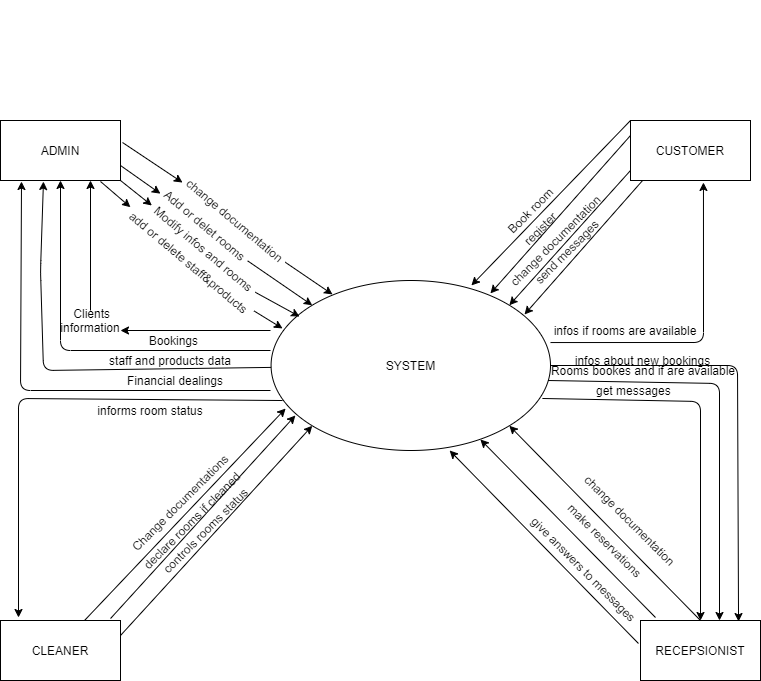

The diagram above was exported from draw.io. Its source (the exported page's mxGraphModel, read from the mxfile embedded in the PNG):
<mxGraphModel dx="204" dy="413" grid="1" gridSize="10" guides="1" tooltips="1" connect="1" arrows="1" fold="1" page="1" pageScale="1" pageWidth="850" pageHeight="1100" math="0" shadow="0">
  <root>
    <mxCell id="0" />
    <mxCell id="1" parent="0" />
    <mxCell id="zpEb9GnJ2ukm8_gmLN1c-2" value="SYSTEM" style="ellipse;whiteSpace=wrap;html=1;" parent="1" vertex="1">
      <mxGeometry x="390.58" y="300" width="279.42" height="170" as="geometry" />
    </mxCell>
    <mxCell id="zpEb9GnJ2ukm8_gmLN1c-3" value="CUSTOMER" style="rounded=0;whiteSpace=wrap;html=1;" parent="1" vertex="1">
      <mxGeometry x="750" y="140" width="120" height="60" as="geometry" />
    </mxCell>
    <mxCell id="zpEb9GnJ2ukm8_gmLN1c-4" value="&lt;span&gt;RECEPSIONIST&lt;/span&gt;" style="rounded=0;whiteSpace=wrap;html=1;" parent="1" vertex="1">
      <mxGeometry x="760" y="640" width="120" height="60" as="geometry" />
    </mxCell>
    <mxCell id="zpEb9GnJ2ukm8_gmLN1c-5" value="ADMIN" style="rounded=0;whiteSpace=wrap;html=1;" parent="1" vertex="1">
      <mxGeometry x="120" y="140" width="120" height="60" as="geometry" />
    </mxCell>
    <mxCell id="zpEb9GnJ2ukm8_gmLN1c-6" value="CLEANER" style="rounded=0;whiteSpace=wrap;html=1;" parent="1" vertex="1">
      <mxGeometry x="120" y="640" width="120" height="60" as="geometry" />
    </mxCell>
    <mxCell id="zpEb9GnJ2ukm8_gmLN1c-7" value="" style="endArrow=classic;html=1;exitX=1.017;exitY=0.367;exitDx=0;exitDy=0;exitPerimeter=0;entryX=0;entryY=0.75;entryDx=0;entryDy=0;" parent="1" source="zpEb9GnJ2ukm8_gmLN1c-5" target="zpEb9GnJ2ukm8_gmLN1c-8" edge="1">
      <mxGeometry width="50" height="50" relative="1" as="geometry">
        <mxPoint x="290" y="310" as="sourcePoint" />
        <mxPoint x="340" y="260" as="targetPoint" />
      </mxGeometry>
    </mxCell>
    <mxCell id="zpEb9GnJ2ukm8_gmLN1c-8" value="change documentation" style="text;html=1;strokeColor=none;fillColor=none;align=center;verticalAlign=middle;whiteSpace=wrap;rounded=0;rotation=40;" parent="1" vertex="1">
      <mxGeometry x="290" y="230" width="130" height="20" as="geometry" />
    </mxCell>
    <mxCell id="zpEb9GnJ2ukm8_gmLN1c-10" value="" style="endArrow=classic;html=1;exitX=1;exitY=0.5;exitDx=0;exitDy=0;entryX=0;entryY=0;entryDx=0;entryDy=0;" parent="1" source="zpEb9GnJ2ukm8_gmLN1c-11" target="zpEb9GnJ2ukm8_gmLN1c-2" edge="1">
      <mxGeometry width="50" height="50" relative="1" as="geometry">
        <mxPoint x="290" y="310" as="sourcePoint" />
        <mxPoint x="370" y="290" as="targetPoint" />
      </mxGeometry>
    </mxCell>
    <mxCell id="zpEb9GnJ2ukm8_gmLN1c-11" value="Add or delet rooms" style="text;html=1;strokeColor=none;fillColor=none;align=center;verticalAlign=middle;whiteSpace=wrap;rounded=0;rotation=40;" parent="1" vertex="1">
      <mxGeometry x="270" y="230" width="110" height="30" as="geometry" />
    </mxCell>
    <mxCell id="zpEb9GnJ2ukm8_gmLN1c-12" value="" style="endArrow=classic;html=1;exitX=1;exitY=0.75;exitDx=0;exitDy=0;" parent="1" source="zpEb9GnJ2ukm8_gmLN1c-5" target="zpEb9GnJ2ukm8_gmLN1c-11" edge="1">
      <mxGeometry width="50" height="50" relative="1" as="geometry">
        <mxPoint x="240" y="185" as="sourcePoint" />
        <mxPoint x="399.96000000000004" y="320" as="targetPoint" />
      </mxGeometry>
    </mxCell>
    <mxCell id="zpEb9GnJ2ukm8_gmLN1c-13" value="" style="endArrow=classic;html=1;exitX=1;exitY=0.5;exitDx=0;exitDy=0;entryX=0.22;entryY=0.082;entryDx=0;entryDy=0;entryPerimeter=0;" parent="1" source="zpEb9GnJ2ukm8_gmLN1c-8" target="zpEb9GnJ2ukm8_gmLN1c-2" edge="1">
      <mxGeometry width="50" height="50" relative="1" as="geometry">
        <mxPoint x="290" y="310" as="sourcePoint" />
        <mxPoint x="340" y="260" as="targetPoint" />
      </mxGeometry>
    </mxCell>
    <mxCell id="zpEb9GnJ2ukm8_gmLN1c-15" value="" style="endArrow=classic;html=1;exitX=1;exitY=1;exitDx=0;exitDy=0;entryX=0;entryY=0.5;entryDx=0;entryDy=0;" parent="1" source="zpEb9GnJ2ukm8_gmLN1c-5" target="zpEb9GnJ2ukm8_gmLN1c-16" edge="1">
      <mxGeometry width="50" height="50" relative="1" as="geometry">
        <mxPoint x="290" y="310" as="sourcePoint" />
        <mxPoint x="280" y="230" as="targetPoint" />
      </mxGeometry>
    </mxCell>
    <mxCell id="zpEb9GnJ2ukm8_gmLN1c-16" value="Modify infos and rooms" style="text;html=1;strokeColor=none;fillColor=none;align=center;verticalAlign=middle;whiteSpace=wrap;rounded=0;rotation=40;" parent="1" vertex="1">
      <mxGeometry x="255.58" y="258.39" width="135" height="20" as="geometry" />
    </mxCell>
    <mxCell id="zpEb9GnJ2ukm8_gmLN1c-17" value="" style="endArrow=classic;html=1;exitX=1;exitY=0.5;exitDx=0;exitDy=0;entryX=0.102;entryY=0.212;entryDx=0;entryDy=0;entryPerimeter=0;" parent="1" source="zpEb9GnJ2ukm8_gmLN1c-16" target="zpEb9GnJ2ukm8_gmLN1c-2" edge="1">
      <mxGeometry width="50" height="50" relative="1" as="geometry">
        <mxPoint x="350" y="350" as="sourcePoint" />
        <mxPoint x="381.372000089469" y="375.0018363461586" as="targetPoint" />
      </mxGeometry>
    </mxCell>
    <mxCell id="zpEb9GnJ2ukm8_gmLN1c-18" value="" style="endArrow=classic;html=1;entryX=0;entryY=0.25;entryDx=0;entryDy=0;" parent="1" target="zpEb9GnJ2ukm8_gmLN1c-19" edge="1">
      <mxGeometry width="50" height="50" relative="1" as="geometry">
        <mxPoint x="220" y="201" as="sourcePoint" />
        <mxPoint x="240" y="220" as="targetPoint" />
        <Array as="points" />
      </mxGeometry>
    </mxCell>
    <mxCell id="zpEb9GnJ2ukm8_gmLN1c-19" value="add or delete staff&amp;amp;products" style="text;html=1;strokeColor=none;fillColor=none;align=center;verticalAlign=middle;whiteSpace=wrap;rounded=0;rotation=40;" parent="1" vertex="1">
      <mxGeometry x="227.83" y="272.42" width="161.46" height="20" as="geometry" />
    </mxCell>
    <mxCell id="zpEb9GnJ2ukm8_gmLN1c-20" value="" style="endArrow=classic;html=1;exitX=1;exitY=0.25;exitDx=0;exitDy=0;entryX=0.041;entryY=0.282;entryDx=0;entryDy=0;entryPerimeter=0;" parent="1" source="zpEb9GnJ2ukm8_gmLN1c-19" target="zpEb9GnJ2ukm8_gmLN1c-2" edge="1">
      <mxGeometry width="50" height="50" relative="1" as="geometry">
        <mxPoint x="350" y="360" as="sourcePoint" />
        <mxPoint x="381.372000089469" y="385.0018363461586" as="targetPoint" />
      </mxGeometry>
    </mxCell>
    <mxCell id="zpEb9GnJ2ukm8_gmLN1c-22" value="" style="endArrow=classic;html=1;entryX=0.75;entryY=1;entryDx=0;entryDy=0;" parent="1" source="zpEb9GnJ2ukm8_gmLN1c-23" target="zpEb9GnJ2ukm8_gmLN1c-5" edge="1">
      <mxGeometry width="50" height="50" relative="1" as="geometry">
        <mxPoint x="390" y="350" as="sourcePoint" />
        <mxPoint x="390" y="350" as="targetPoint" />
        <Array as="points" />
      </mxGeometry>
    </mxCell>
    <mxCell id="zpEb9GnJ2ukm8_gmLN1c-23" value="&amp;nbsp; &amp;nbsp; &amp;nbsp; Clients&amp;nbsp; &amp;nbsp; &amp;nbsp; information" style="text;html=1;strokeColor=none;fillColor=none;align=center;verticalAlign=middle;whiteSpace=wrap;rounded=0;" parent="1" vertex="1">
      <mxGeometry x="150" y="330" width="120" height="20" as="geometry" />
    </mxCell>
    <mxCell id="zpEb9GnJ2ukm8_gmLN1c-24" value="" style="endArrow=classic;html=1;entryX=0.75;entryY=1;entryDx=0;entryDy=0;" parent="1" target="zpEb9GnJ2ukm8_gmLN1c-23" edge="1">
      <mxGeometry width="50" height="50" relative="1" as="geometry">
        <mxPoint x="390" y="350" as="sourcePoint" />
        <mxPoint x="280" y="350" as="targetPoint" />
        <Array as="points" />
      </mxGeometry>
    </mxCell>
    <mxCell id="zpEb9GnJ2ukm8_gmLN1c-25" value="" style="endArrow=classic;html=1;entryX=0.5;entryY=1;entryDx=0;entryDy=0;" parent="1" target="zpEb9GnJ2ukm8_gmLN1c-5" edge="1">
      <mxGeometry width="50" height="50" relative="1" as="geometry">
        <mxPoint x="390" y="370" as="sourcePoint" />
        <mxPoint x="191.372000089469" y="405.0018363461586" as="targetPoint" />
        <Array as="points">
          <mxPoint x="180" y="370" />
        </Array>
      </mxGeometry>
    </mxCell>
    <mxCell id="zpEb9GnJ2ukm8_gmLN1c-26" value="Bookings&amp;nbsp;" style="text;html=1;strokeColor=none;fillColor=none;align=center;verticalAlign=middle;whiteSpace=wrap;rounded=0;" parent="1" vertex="1">
      <mxGeometry x="220" y="350" width="150" height="20" as="geometry" />
    </mxCell>
    <mxCell id="zpEb9GnJ2ukm8_gmLN1c-29" value="" style="endArrow=classic;html=1;entryX=0.358;entryY=1.017;entryDx=0;entryDy=0;entryPerimeter=0;" parent="1" source="zpEb9GnJ2ukm8_gmLN1c-2" target="zpEb9GnJ2ukm8_gmLN1c-5" edge="1">
      <mxGeometry width="50" height="50" relative="1" as="geometry">
        <mxPoint x="390" y="390" as="sourcePoint" />
        <mxPoint x="120" y="290" as="targetPoint" />
        <Array as="points">
          <mxPoint x="163" y="390" />
          <mxPoint x="160" y="290" />
        </Array>
      </mxGeometry>
    </mxCell>
    <mxCell id="zpEb9GnJ2ukm8_gmLN1c-30" value="staff and products data" style="text;html=1;strokeColor=none;fillColor=none;align=center;verticalAlign=middle;whiteSpace=wrap;rounded=0;" parent="1" vertex="1">
      <mxGeometry x="220" y="370" width="140" height="20" as="geometry" />
    </mxCell>
    <mxCell id="zpEb9GnJ2ukm8_gmLN1c-31" value="" style="endArrow=classic;html=1;entryX=0.175;entryY=1.017;entryDx=0;entryDy=0;entryPerimeter=0;" parent="1" target="zpEb9GnJ2ukm8_gmLN1c-5" edge="1">
      <mxGeometry width="50" height="50" relative="1" as="geometry">
        <mxPoint x="390" y="410" as="sourcePoint" />
        <mxPoint x="131" y="200" as="targetPoint" />
        <Array as="points">
          <mxPoint x="140" y="410" />
        </Array>
      </mxGeometry>
    </mxCell>
    <mxCell id="zpEb9GnJ2ukm8_gmLN1c-32" value="Financial dealings" style="text;html=1;strokeColor=none;fillColor=none;align=center;verticalAlign=middle;whiteSpace=wrap;rounded=0;" parent="1" vertex="1">
      <mxGeometry x="240" y="390" width="110" height="20" as="geometry" />
    </mxCell>
    <mxCell id="zpEb9GnJ2ukm8_gmLN1c-35" value="" style="endArrow=classic;html=1;entryX=0.15;entryY=-0.05;entryDx=0;entryDy=0;entryPerimeter=0;exitX=0.041;exitY=0.706;exitDx=0;exitDy=0;exitPerimeter=0;" parent="1" source="zpEb9GnJ2ukm8_gmLN1c-2" target="zpEb9GnJ2ukm8_gmLN1c-6" edge="1">
      <mxGeometry width="50" height="50" relative="1" as="geometry">
        <mxPoint x="200" y="450" as="sourcePoint" />
        <mxPoint x="397.0066599999999" y="417.98" as="targetPoint" />
        <Array as="points">
          <mxPoint x="138" y="418" />
        </Array>
      </mxGeometry>
    </mxCell>
    <mxCell id="zpEb9GnJ2ukm8_gmLN1c-34" value="informs room status" style="text;html=1;strokeColor=none;fillColor=none;align=center;verticalAlign=middle;whiteSpace=wrap;rounded=0;" parent="1" vertex="1">
      <mxGeometry x="210" y="420" width="120" height="20" as="geometry" />
    </mxCell>
    <mxCell id="zpEb9GnJ2ukm8_gmLN1c-37" value="" style="endArrow=classic;html=1;exitX=0.7;exitY=0;exitDx=0;exitDy=0;exitPerimeter=0;entryX=0.052;entryY=0.753;entryDx=0;entryDy=0;entryPerimeter=0;" parent="1" source="zpEb9GnJ2ukm8_gmLN1c-6" target="zpEb9GnJ2ukm8_gmLN1c-2" edge="1">
      <mxGeometry width="50" height="50" relative="1" as="geometry">
        <mxPoint x="300" y="540" as="sourcePoint" />
        <mxPoint x="410" y="420" as="targetPoint" />
      </mxGeometry>
    </mxCell>
    <mxCell id="zpEb9GnJ2ukm8_gmLN1c-38" value="" style="endArrow=classic;html=1;entryX=0.087;entryY=0.794;entryDx=0;entryDy=0;entryPerimeter=0;exitX=0.917;exitY=-0.033;exitDx=0;exitDy=0;exitPerimeter=0;" parent="1" source="zpEb9GnJ2ukm8_gmLN1c-6" target="zpEb9GnJ2ukm8_gmLN1c-2" edge="1">
      <mxGeometry width="50" height="50" relative="1" as="geometry">
        <mxPoint x="300" y="650" as="sourcePoint" />
        <mxPoint x="232" y="639" as="targetPoint" />
      </mxGeometry>
    </mxCell>
    <mxCell id="zpEb9GnJ2ukm8_gmLN1c-39" value="" style="endArrow=classic;html=1;entryX=0;entryY=1;entryDx=0;entryDy=0;exitX=1;exitY=0.25;exitDx=0;exitDy=0;" parent="1" source="zpEb9GnJ2ukm8_gmLN1c-6" target="zpEb9GnJ2ukm8_gmLN1c-2" edge="1">
      <mxGeometry width="50" height="50" relative="1" as="geometry">
        <mxPoint x="300" y="660" as="sourcePoint" />
        <mxPoint x="425.372000089469" y="575.0018363461586" as="targetPoint" />
      </mxGeometry>
    </mxCell>
    <mxCell id="zpEb9GnJ2ukm8_gmLN1c-40" value="Change documentations" style="text;html=1;strokeColor=none;fillColor=none;align=center;verticalAlign=middle;whiteSpace=wrap;rounded=0;rotation=-45;" parent="1" vertex="1">
      <mxGeometry x="220" y="510" width="160" height="24.64" as="geometry" />
    </mxCell>
    <mxCell id="zpEb9GnJ2ukm8_gmLN1c-41" value="declare rooms if cleaned" style="text;html=1;strokeColor=none;fillColor=none;align=center;verticalAlign=middle;whiteSpace=wrap;rounded=0;rotation=-45;" parent="1" vertex="1">
      <mxGeometry x="243.07999999999998" y="530" width="136.92" height="20" as="geometry" />
    </mxCell>
    <mxCell id="zpEb9GnJ2ukm8_gmLN1c-43" value="controls rooms status" style="text;html=1;strokeColor=none;fillColor=none;align=center;verticalAlign=middle;whiteSpace=wrap;rounded=0;rotation=-45;" parent="1" vertex="1">
      <mxGeometry x="260" y="540" width="130" height="20" as="geometry" />
    </mxCell>
    <mxCell id="zpEb9GnJ2ukm8_gmLN1c-45" value="" style="endArrow=classic;html=1;entryX=0.785;entryY=0.076;entryDx=0;entryDy=0;exitX=0;exitY=0.25;exitDx=0;exitDy=0;entryPerimeter=0;" parent="1" source="zpEb9GnJ2ukm8_gmLN1c-3" target="zpEb9GnJ2ukm8_gmLN1c-2" edge="1">
      <mxGeometry width="50" height="50" relative="1" as="geometry">
        <mxPoint x="750" y="178.03" as="sourcePoint" />
        <mxPoint x="597.90964" y="330" as="targetPoint" />
      </mxGeometry>
    </mxCell>
    <mxCell id="zpEb9GnJ2ukm8_gmLN1c-46" value="" style="endArrow=classic;html=1;entryX=1;entryY=0;entryDx=0;entryDy=0;exitX=0;exitY=0.25;exitDx=0;exitDy=0;" parent="1" target="zpEb9GnJ2ukm8_gmLN1c-2" edge="1">
      <mxGeometry width="50" height="50" relative="1" as="geometry">
        <mxPoint x="750" y="190" as="sourcePoint" />
        <mxPoint x="597.90964" y="341.97" as="targetPoint" />
      </mxGeometry>
    </mxCell>
    <mxCell id="zpEb9GnJ2ukm8_gmLN1c-47" value="" style="endArrow=classic;html=1;entryX=0.907;entryY=0.2;entryDx=0;entryDy=0;exitX=0;exitY=0.25;exitDx=0;exitDy=0;entryPerimeter=0;" parent="1" target="zpEb9GnJ2ukm8_gmLN1c-2" edge="1">
      <mxGeometry width="50" height="50" relative="1" as="geometry">
        <mxPoint x="762.09" y="200" as="sourcePoint" />
        <mxPoint x="609.99964" y="351.97" as="targetPoint" />
      </mxGeometry>
    </mxCell>
    <mxCell id="zpEb9GnJ2ukm8_gmLN1c-48" value="" style="endArrow=classic;html=1;entryX=0.608;entryY=1.033;entryDx=0;entryDy=0;exitX=1;exitY=0.365;exitDx=0;exitDy=0;entryPerimeter=0;exitPerimeter=0;" parent="1" source="zpEb9GnJ2ukm8_gmLN1c-2" target="zpEb9GnJ2ukm8_gmLN1c-3" edge="1">
      <mxGeometry width="50" height="50" relative="1" as="geometry">
        <mxPoint x="790" y="360" as="sourcePoint" />
        <mxPoint x="637.90964" y="511.97" as="targetPoint" />
        <Array as="points">
          <mxPoint x="823" y="362" />
        </Array>
      </mxGeometry>
    </mxCell>
    <mxCell id="zpEb9GnJ2ukm8_gmLN1c-49" value="infos if rooms are available" style="text;html=1;strokeColor=none;fillColor=none;align=center;verticalAlign=middle;whiteSpace=wrap;rounded=0;" parent="1" vertex="1">
      <mxGeometry x="670" y="340" width="150" height="20" as="geometry" />
    </mxCell>
    <mxCell id="zpEb9GnJ2ukm8_gmLN1c-50" value="Book room" style="text;html=1;strokeColor=none;fillColor=none;align=center;verticalAlign=middle;whiteSpace=wrap;rounded=0;rotation=-45;" parent="1" vertex="1">
      <mxGeometry x="610" y="220" width="80" height="20" as="geometry" />
    </mxCell>
    <mxCell id="zpEb9GnJ2ukm8_gmLN1c-51" value="register" style="text;html=1;strokeColor=none;fillColor=none;align=center;verticalAlign=middle;whiteSpace=wrap;rounded=0;rotation=-45;" parent="1" vertex="1">
      <mxGeometry x="640" y="238.39" width="40" height="20" as="geometry" />
    </mxCell>
    <mxCell id="zpEb9GnJ2ukm8_gmLN1c-52" value="" style="endArrow=classic;html=1;entryX=0.717;entryY=0.029;entryDx=0;entryDy=0;exitX=0;exitY=0;exitDx=0;exitDy=0;entryPerimeter=0;" parent="1" source="zpEb9GnJ2ukm8_gmLN1c-3" target="zpEb9GnJ2ukm8_gmLN1c-2" edge="1">
      <mxGeometry width="50" height="50" relative="1" as="geometry">
        <mxPoint x="750" y="140" as="sourcePoint" />
        <mxPoint x="597.90964" y="306.97" as="targetPoint" />
      </mxGeometry>
    </mxCell>
    <mxCell id="zpEb9GnJ2ukm8_gmLN1c-53" value="change documentation" style="text;html=1;strokeColor=none;fillColor=none;align=center;verticalAlign=middle;whiteSpace=wrap;rounded=0;rotation=-45;" parent="1" vertex="1">
      <mxGeometry x="590" y="250" width="170" height="20" as="geometry" />
    </mxCell>
    <mxCell id="zpEb9GnJ2ukm8_gmLN1c-54" value="send messages&amp;nbsp;" style="text;html=1;strokeColor=none;fillColor=none;align=center;verticalAlign=middle;whiteSpace=wrap;rounded=0;rotation=-45;" parent="1" vertex="1">
      <mxGeometry x="640" y="260" width="95" height="20" as="geometry" />
    </mxCell>
    <mxCell id="zpEb9GnJ2ukm8_gmLN1c-55" value="" style="endArrow=classic;html=1;entryX=0.817;entryY=0.017;entryDx=0;entryDy=0;entryPerimeter=0;exitX=1;exitY=0.5;exitDx=0;exitDy=0;" parent="1" source="zpEb9GnJ2ukm8_gmLN1c-2" target="zpEb9GnJ2ukm8_gmLN1c-4" edge="1">
      <mxGeometry width="50" height="50" relative="1" as="geometry">
        <mxPoint x="680" y="385" as="sourcePoint" />
        <mxPoint x="730" y="550" as="targetPoint" />
        <Array as="points">
          <mxPoint x="760" y="385" />
          <mxPoint x="857" y="385" />
        </Array>
      </mxGeometry>
    </mxCell>
    <mxCell id="zpEb9GnJ2ukm8_gmLN1c-56" value="" style="endArrow=classic;html=1;exitX=0;exitY=1;exitDx=0;exitDy=0;" parent="1" source="zpEb9GnJ2ukm8_gmLN1c-62" edge="1">
      <mxGeometry width="50" height="50" relative="1" as="geometry">
        <mxPoint x="680" y="450" as="sourcePoint" />
        <mxPoint x="839" y="640" as="targetPoint" />
        <Array as="points">
          <mxPoint x="839" y="403" />
        </Array>
      </mxGeometry>
    </mxCell>
    <mxCell id="zpEb9GnJ2ukm8_gmLN1c-57" value="" style="endArrow=classic;html=1;entryX=1;entryY=1;entryDx=0;entryDy=0;exitX=0.5;exitY=0;exitDx=0;exitDy=0;" parent="1" source="zpEb9GnJ2ukm8_gmLN1c-4" target="zpEb9GnJ2ukm8_gmLN1c-2" edge="1">
      <mxGeometry width="50" height="50" relative="1" as="geometry">
        <mxPoint x="680" y="630" as="sourcePoint" />
        <mxPoint x="527.90964" y="781.97" as="targetPoint" />
      </mxGeometry>
    </mxCell>
    <mxCell id="zpEb9GnJ2ukm8_gmLN1c-58" value="" style="endArrow=classic;html=1;exitX=0.125;exitY=-0.05;exitDx=0;exitDy=0;exitPerimeter=0;entryX=0.749;entryY=0.935;entryDx=0;entryDy=0;entryPerimeter=0;" parent="1" source="zpEb9GnJ2ukm8_gmLN1c-4" target="zpEb9GnJ2ukm8_gmLN1c-2" edge="1">
      <mxGeometry width="50" height="50" relative="1" as="geometry">
        <mxPoint x="700" y="750" as="sourcePoint" />
        <mxPoint x="520" y="680" as="targetPoint" />
      </mxGeometry>
    </mxCell>
    <mxCell id="zpEb9GnJ2ukm8_gmLN1c-59" value="" style="endArrow=classic;html=1;entryX=0.639;entryY=1;entryDx=0;entryDy=0;exitX=-0.017;exitY=0.383;exitDx=0;exitDy=0;entryPerimeter=0;exitPerimeter=0;" parent="1" source="zpEb9GnJ2ukm8_gmLN1c-4" target="zpEb9GnJ2ukm8_gmLN1c-2" edge="1">
      <mxGeometry width="50" height="50" relative="1" as="geometry">
        <mxPoint x="580" y="560" as="sourcePoint" />
        <mxPoint x="427.90963999999997" y="711.97" as="targetPoint" />
      </mxGeometry>
    </mxCell>
    <mxCell id="zpEb9GnJ2ukm8_gmLN1c-60" value="" style="endArrow=classic;html=1;entryX=0.5;entryY=0;entryDx=0;entryDy=0;exitX=0.971;exitY=0.694;exitDx=0;exitDy=0;exitPerimeter=0;" parent="1" source="zpEb9GnJ2ukm8_gmLN1c-2" target="zpEb9GnJ2ukm8_gmLN1c-4" edge="1">
      <mxGeometry width="50" height="50" relative="1" as="geometry">
        <mxPoint x="787.1199999999999" y="493.496" as="sourcePoint" />
        <mxPoint x="598.9596399999999" y="631.97" as="targetPoint" />
        <Array as="points">
          <mxPoint x="820" y="421" />
        </Array>
      </mxGeometry>
    </mxCell>
    <mxCell id="zpEb9GnJ2ukm8_gmLN1c-61" value="infos about new bookings" style="text;html=1;strokeColor=none;fillColor=none;align=center;verticalAlign=middle;whiteSpace=wrap;rounded=0;" parent="1" vertex="1">
      <mxGeometry x="645" y="370" width="235" height="20" as="geometry" />
    </mxCell>
    <mxCell id="zpEb9GnJ2ukm8_gmLN1c-62" value="Rooms bookes and if are available" style="text;html=1;strokeColor=none;fillColor=none;align=center;verticalAlign=middle;whiteSpace=wrap;rounded=0;" parent="1" vertex="1">
      <mxGeometry x="667.5" y="380" width="190" height="20" as="geometry" />
    </mxCell>
    <mxCell id="zpEb9GnJ2ukm8_gmLN1c-70" value="get messages&amp;nbsp;" style="text;html=1;strokeColor=none;fillColor=none;align=center;verticalAlign=middle;whiteSpace=wrap;rounded=0;" parent="1" vertex="1">
      <mxGeometry x="710" y="400" width="90" height="20" as="geometry" />
    </mxCell>
    <mxCell id="zpEb9GnJ2ukm8_gmLN1c-71" value="change documentation" style="text;html=1;strokeColor=none;fillColor=none;align=center;verticalAlign=middle;whiteSpace=wrap;rounded=0;rotation=45;" parent="1" vertex="1">
      <mxGeometry x="680" y="530" width="140" height="20" as="geometry" />
    </mxCell>
    <mxCell id="zpEb9GnJ2ukm8_gmLN1c-75" value="&lt;span&gt;make reservations&lt;/span&gt;" style="text;html=1;strokeColor=none;fillColor=none;align=center;verticalAlign=middle;whiteSpace=wrap;rounded=0;rotation=45;" parent="1" vertex="1">
      <mxGeometry x="660" y="550" width="130" height="20" as="geometry" />
    </mxCell>
    <mxCell id="zpEb9GnJ2ukm8_gmLN1c-76" value="give answers to messages&amp;nbsp;" style="text;html=1;strokeColor=none;fillColor=none;align=center;verticalAlign=middle;whiteSpace=wrap;rounded=0;rotation=45;" parent="1" vertex="1">
      <mxGeometry x="620" y="580" width="170" height="20" as="geometry" />
    </mxCell>
    <mxCell id="7YdDM3IkGVvdIqoESZgh-2" value="&lt;h2 id=&quot;blob-path&quot; class=&quot;breadcrumb flex-auto min-width-0 text-normal flex-md-self-center ml-md-2 mr-md-3 my-2 my-md-0&quot; style=&quot;box-sizing: border-box ; font-size: 16px ; color: rgb(88 , 96 , 105) ; font-family: , &amp;#34;blinkmacsystemfont&amp;#34; , &amp;#34;segoe ui&amp;#34; , &amp;#34;helvetica&amp;#34; , &amp;#34;arial&amp;#34; , sans-serif , &amp;#34;apple color emoji&amp;#34; , &amp;#34;segoe ui emoji&amp;#34; ; background-color: rgb(255 , 255 , 255) ; margin: 0px 16px 0px 8px ; font-weight: 400 ; min-width: 0px&quot;&gt;&lt;br&gt;&lt;/h2&gt;" style="text;html=1;strokeColor=none;fillColor=none;align=center;verticalAlign=middle;whiteSpace=wrap;rounded=0;" vertex="1" parent="1">
      <mxGeometry x="655" y="20" width="40" height="20" as="geometry" />
    </mxCell>
  </root>
</mxGraphModel>